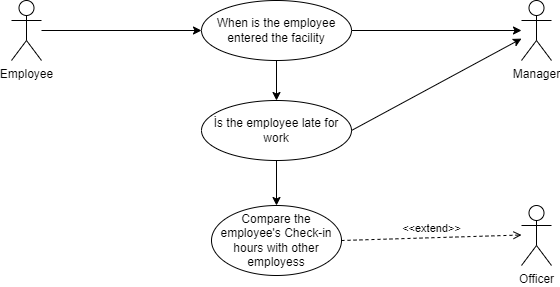

The diagram above was exported from draw.io. Its source (the exported page's mxGraphModel, read from the mxfile embedded in the PNG):
<mxGraphModel dx="744" dy="341" grid="1" gridSize="10" guides="1" tooltips="1" connect="1" arrows="1" fold="1" page="1" pageScale="1" pageWidth="827" pageHeight="1169" math="0" shadow="0">
  <root>
    <mxCell id="0" />
    <mxCell id="1" parent="0" />
    <mxCell id="-NUz2JeQmXzFc0XwN880-13" style="edgeStyle=orthogonalEdgeStyle;rounded=0;orthogonalLoop=1;jettySize=auto;html=1;" edge="1" parent="1" source="-NUz2JeQmXzFc0XwN880-3" target="-NUz2JeQmXzFc0XwN880-10">
      <mxGeometry relative="1" as="geometry" />
    </mxCell>
    <mxCell id="-NUz2JeQmXzFc0XwN880-14" value="" style="edgeStyle=orthogonalEdgeStyle;rounded=0;orthogonalLoop=1;jettySize=auto;html=1;" edge="1" parent="1" source="-NUz2JeQmXzFc0XwN880-3" target="-NUz2JeQmXzFc0XwN880-4">
      <mxGeometry relative="1" as="geometry" />
    </mxCell>
    <mxCell id="-NUz2JeQmXzFc0XwN880-3" value="When is the employee entered the facility" style="ellipse;whiteSpace=wrap;html=1;" vertex="1" parent="1">
      <mxGeometry x="260" y="50" width="150" height="60" as="geometry" />
    </mxCell>
    <mxCell id="-NUz2JeQmXzFc0XwN880-16" value="" style="edgeStyle=orthogonalEdgeStyle;rounded=0;orthogonalLoop=1;jettySize=auto;html=1;" edge="1" parent="1" source="-NUz2JeQmXzFc0XwN880-4" target="-NUz2JeQmXzFc0XwN880-5">
      <mxGeometry relative="1" as="geometry" />
    </mxCell>
    <mxCell id="-NUz2JeQmXzFc0XwN880-4" value="İs the employee late for work" style="ellipse;whiteSpace=wrap;html=1;" vertex="1" parent="1">
      <mxGeometry x="260" y="150" width="150" height="60" as="geometry" />
    </mxCell>
    <mxCell id="-NUz2JeQmXzFc0XwN880-5" value="Compare the employee's Check-in hours with other employess" style="ellipse;whiteSpace=wrap;html=1;" vertex="1" parent="1">
      <mxGeometry x="270" y="255" width="130" height="70" as="geometry" />
    </mxCell>
    <mxCell id="-NUz2JeQmXzFc0XwN880-11" value="" style="edgeStyle=orthogonalEdgeStyle;rounded=0;orthogonalLoop=1;jettySize=auto;html=1;" edge="1" parent="1" source="-NUz2JeQmXzFc0XwN880-7" target="-NUz2JeQmXzFc0XwN880-3">
      <mxGeometry relative="1" as="geometry" />
    </mxCell>
    <mxCell id="-NUz2JeQmXzFc0XwN880-7" value="Employee" style="shape=umlActor;verticalLabelPosition=bottom;verticalAlign=top;html=1;outlineConnect=0;" vertex="1" parent="1">
      <mxGeometry x="70" y="50" width="30" height="60" as="geometry" />
    </mxCell>
    <mxCell id="-NUz2JeQmXzFc0XwN880-10" value="Manager" style="shape=umlActor;verticalLabelPosition=bottom;verticalAlign=top;html=1;outlineConnect=0;" vertex="1" parent="1">
      <mxGeometry x="580" y="50" width="30" height="60" as="geometry" />
    </mxCell>
    <mxCell id="-NUz2JeQmXzFc0XwN880-15" value="" style="endArrow=classic;html=1;rounded=0;exitX=1;exitY=0.5;exitDx=0;exitDy=0;" edge="1" parent="1" source="-NUz2JeQmXzFc0XwN880-4" target="-NUz2JeQmXzFc0XwN880-10">
      <mxGeometry width="50" height="50" relative="1" as="geometry">
        <mxPoint x="410" y="190" as="sourcePoint" />
        <mxPoint x="600" y="180" as="targetPoint" />
        <Array as="points" />
      </mxGeometry>
    </mxCell>
    <mxCell id="-NUz2JeQmXzFc0XwN880-17" value="Officer" style="shape=umlActor;verticalLabelPosition=bottom;verticalAlign=top;html=1;outlineConnect=0;" vertex="1" parent="1">
      <mxGeometry x="580" y="255" width="30" height="60" as="geometry" />
    </mxCell>
    <mxCell id="-NUz2JeQmXzFc0XwN880-23" value="&amp;lt;&amp;lt;extend&amp;gt;&amp;gt;" style="html=1;verticalAlign=bottom;labelBackgroundColor=none;endArrow=open;endFill=0;dashed=1;rounded=0;exitX=1;exitY=0.5;exitDx=0;exitDy=0;" edge="1" parent="1" source="-NUz2JeQmXzFc0XwN880-5">
      <mxGeometry width="160" relative="1" as="geometry">
        <mxPoint x="420" y="284.5" as="sourcePoint" />
        <mxPoint x="580" y="284.5" as="targetPoint" />
      </mxGeometry>
    </mxCell>
  </root>
</mxGraphModel>